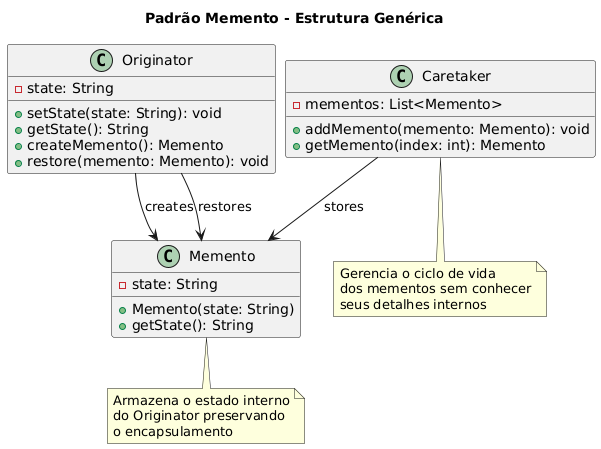

The diagram above was rendered by PlantUML. Its source (embedded in the PNG):
@startuml
skinparam nodesep 10
skinparam ranksep 50

title Padrão Memento - Estrutura Genérica

class Originator {
  - state: String
  + setState(state: String): void
  + getState(): String
  + createMemento(): Memento
  + restore(memento: Memento): void
}

class Memento {
  - state: String
  + Memento(state: String)
  + getState(): String
}

class Caretaker {
  - mementos: List<Memento>
  + addMemento(memento: Memento): void
  + getMemento(index: int): Memento
}

Originator -down-> Memento : creates
Originator -down-> Memento : restores
Caretaker -down-> Memento : stores

note bottom of Memento
  Armazena o estado interno
  do Originator preservando
  o encapsulamento
end note

note bottom of Caretaker
  Gerencia o ciclo de vida
  dos mementos sem conhecer
  seus detalhes internos
end note
@enduml